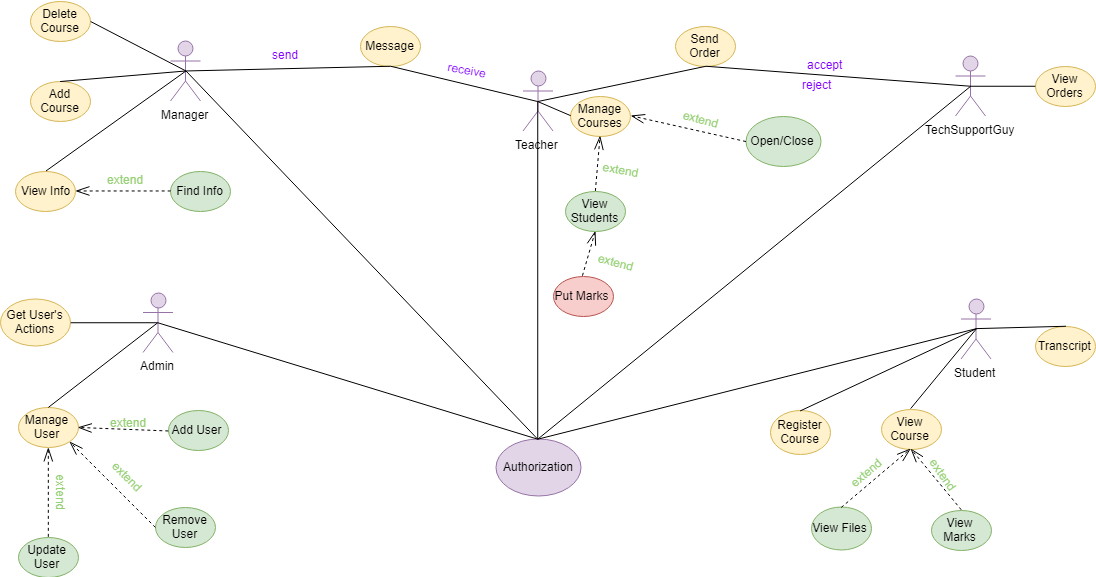

The diagram above was exported from draw.io. Its source (the exported page's mxGraphModel, read from the mxfile embedded in the PNG):
<mxGraphModel dx="1026" dy="626" grid="1" gridSize="10" guides="1" tooltips="1" connect="1" arrows="1" fold="1" page="1" pageScale="1" pageWidth="1169" pageHeight="827" background="#ffffff" math="0" shadow="0">
  <root>
    <mxCell id="0" />
    <mxCell id="1" parent="0" />
    <mxCell id="2" value="Manager&lt;br&gt;&lt;br&gt;" style="shape=umlActor;verticalLabelPosition=bottom;labelBackgroundColor=#ffffff;verticalAlign=top;html=1;outlineConnect=0;fillColor=#e1d5e7;strokeColor=#9673a6;" vertex="1" parent="1">
      <mxGeometry x="215" y="80.5" width="30" height="60" as="geometry" />
    </mxCell>
    <mxCell id="3" value="Teacher" style="shape=umlActor;verticalLabelPosition=bottom;labelBackgroundColor=#ffffff;verticalAlign=top;html=1;outlineConnect=0;fillColor=#e1d5e7;strokeColor=#9673a6;" vertex="1" parent="1">
      <mxGeometry x="567.5" y="110.5" width="30" height="60" as="geometry" />
    </mxCell>
    <mxCell id="4" value="TechSupportGuy&lt;br&gt;&lt;br&gt;" style="shape=umlActor;verticalLabelPosition=bottom;labelBackgroundColor=#ffffff;verticalAlign=top;html=1;outlineConnect=0;fillColor=#e1d5e7;strokeColor=#9673a6;" vertex="1" parent="1">
      <mxGeometry x="1000" y="95.5" width="30" height="60" as="geometry" />
    </mxCell>
    <mxCell id="7" value="Admin" style="shape=umlActor;verticalLabelPosition=bottom;labelBackgroundColor=#ffffff;verticalAlign=top;html=1;outlineConnect=0;fillColor=#e1d5e7;strokeColor=#9673a6;" vertex="1" parent="1">
      <mxGeometry x="187.5" y="332" width="30" height="60" as="geometry" />
    </mxCell>
    <mxCell id="8" value="Student" style="shape=umlActor;verticalLabelPosition=bottom;labelBackgroundColor=#ffffff;verticalAlign=top;html=1;outlineConnect=0;fillColor=#e1d5e7;strokeColor=#9673a6;" vertex="1" parent="1">
      <mxGeometry x="1005.5" y="338.5" width="30" height="60" as="geometry" />
    </mxCell>
    <mxCell id="9" value="Authorization&lt;br&gt;" style="ellipse;whiteSpace=wrap;html=1;fillColor=#e1d5e7;strokeColor=#9673a6;" vertex="1" parent="1">
      <mxGeometry x="540" y="478.5" width="85" height="57" as="geometry" />
    </mxCell>
    <mxCell id="10" value="Add Course" style="ellipse;whiteSpace=wrap;html=1;fillColor=#fff2cc;strokeColor=#d6b656;" vertex="1" parent="1">
      <mxGeometry x="75" y="120.5" width="60" height="40" as="geometry" />
    </mxCell>
    <mxCell id="11" value="Delete Course" style="ellipse;whiteSpace=wrap;html=1;fillColor=#fff2cc;strokeColor=#d6b656;" vertex="1" parent="1">
      <mxGeometry x="75" y="40.5" width="60" height="40" as="geometry" />
    </mxCell>
    <mxCell id="12" value="View Info" style="ellipse;whiteSpace=wrap;html=1;fillColor=#fff2cc;strokeColor=#d6b656;" vertex="1" parent="1">
      <mxGeometry x="60" y="210.5" width="60" height="40" as="geometry" />
    </mxCell>
    <mxCell id="13" value="Find Info" style="ellipse;whiteSpace=wrap;html=1;fillColor=#d5e8d4;strokeColor=#82b366;" vertex="1" parent="1">
      <mxGeometry x="215" y="210.5" width="60" height="40" as="geometry" />
    </mxCell>
    <mxCell id="14" value="Message" style="ellipse;whiteSpace=wrap;html=1;fillColor=#fff2cc;strokeColor=#d6b656;" vertex="1" parent="1">
      <mxGeometry x="405" y="65.5" width="60" height="40" as="geometry" />
    </mxCell>
    <mxCell id="15" value="" style="endArrow=none;html=1;entryX=0.5;entryY=0.5;entryPerimeter=0;exitX=0.5;exitY=0;" edge="1" parent="1" source="10" target="2">
      <mxGeometry width="50" height="50" relative="1" as="geometry">
        <mxPoint x="156" y="176.5" as="sourcePoint" />
        <mxPoint x="205" y="140.5" as="targetPoint" />
      </mxGeometry>
    </mxCell>
    <mxCell id="16" value="" style="endArrow=none;html=1;exitX=0.5;exitY=0;entryX=0.5;entryY=0.5;entryPerimeter=0;" edge="1" parent="1" source="12" target="2">
      <mxGeometry width="50" height="50" relative="1" as="geometry">
        <mxPoint x="175" y="220.5" as="sourcePoint" />
        <mxPoint x="225" y="170.5" as="targetPoint" />
      </mxGeometry>
    </mxCell>
    <mxCell id="20" value="" style="endArrow=none;html=1;exitX=0.5;exitY=0.5;exitPerimeter=0;entryX=1;entryY=0.5;" edge="1" parent="1" source="2" target="11">
      <mxGeometry width="50" height="50" relative="1" as="geometry">
        <mxPoint x="265" y="130.5" as="sourcePoint" />
        <mxPoint x="315" y="80.5" as="targetPoint" />
      </mxGeometry>
    </mxCell>
    <mxCell id="21" value="" style="endArrow=none;html=1;entryX=0.5;entryY=1;exitX=0.5;exitY=0.5;exitPerimeter=0;" edge="1" parent="1" source="2" target="14">
      <mxGeometry width="50" height="50" relative="1" as="geometry">
        <mxPoint x="345" y="125.5" as="sourcePoint" />
        <mxPoint x="465" y="80.5" as="targetPoint" />
      </mxGeometry>
    </mxCell>
    <mxCell id="22" value="" style="endArrow=none;html=1;exitX=0.5;exitY=1;entryX=0.5;entryY=0.5;entryPerimeter=0;" edge="1" parent="1" source="14" target="3">
      <mxGeometry width="50" height="50" relative="1" as="geometry">
        <mxPoint x="525" y="155.5" as="sourcePoint" />
        <mxPoint x="575" y="105.5" as="targetPoint" />
      </mxGeometry>
    </mxCell>
    <mxCell id="23" value="" style="endArrow=none;html=1;exitX=0.5;exitY=0.5;exitPerimeter=0;entryX=0.5;entryY=0;" edge="1" parent="1" source="2" target="9">
      <mxGeometry width="50" height="50" relative="1" as="geometry">
        <mxPoint x="500" y="295.5" as="sourcePoint" />
        <mxPoint x="550" y="245.5" as="targetPoint" />
      </mxGeometry>
    </mxCell>
    <mxCell id="24" value="" style="endArrow=none;html=1;exitX=0.5;exitY=0;entryX=0.5;entryY=0.5;entryPerimeter=0;" edge="1" parent="1" source="9" target="3">
      <mxGeometry width="50" height="50" relative="1" as="geometry">
        <mxPoint x="593.5" y="260.5" as="sourcePoint" />
        <mxPoint x="643.5" y="210.5" as="targetPoint" />
      </mxGeometry>
    </mxCell>
    <mxCell id="26" value="Send Order" style="ellipse;whiteSpace=wrap;html=1;fillColor=#fff2cc;strokeColor=#d6b656;" vertex="1" parent="1">
      <mxGeometry x="720" y="65.5" width="60" height="40" as="geometry" />
    </mxCell>
    <mxCell id="27" value="" style="endArrow=none;html=1;exitX=0.5;exitY=1;entryX=0.5;entryY=0.5;entryPerimeter=0;" edge="1" parent="1" source="26" target="4">
      <mxGeometry width="50" height="50" relative="1" as="geometry">
        <mxPoint x="765" y="195.5" as="sourcePoint" />
        <mxPoint x="815" y="145.5" as="targetPoint" />
      </mxGeometry>
    </mxCell>
    <mxCell id="28" value="" style="endArrow=none;html=1;exitX=0.5;exitY=0.5;exitPerimeter=0;entryX=0.5;entryY=1;" edge="1" parent="1" source="3" target="26">
      <mxGeometry width="50" height="50" relative="1" as="geometry">
        <mxPoint x="645" y="155.5" as="sourcePoint" />
        <mxPoint x="695" y="105.5" as="targetPoint" />
      </mxGeometry>
    </mxCell>
    <mxCell id="29" value="View Orders" style="ellipse;whiteSpace=wrap;html=1;fillColor=#fff2cc;strokeColor=#d6b656;" vertex="1" parent="1">
      <mxGeometry x="1080" y="105.5" width="60" height="40" as="geometry" />
    </mxCell>
    <mxCell id="31" value="Manage Courses" style="ellipse;whiteSpace=wrap;html=1;fillColor=#fff2cc;strokeColor=#d6b656;" vertex="1" parent="1">
      <mxGeometry x="615" y="135.5" width="60" height="40" as="geometry" />
    </mxCell>
    <mxCell id="32" value="Open/Close" style="ellipse;whiteSpace=wrap;html=1;fillColor=#d5e8d4;strokeColor=#82b366;" vertex="1" parent="1">
      <mxGeometry x="790" y="155.5" width="75" height="50" as="geometry" />
    </mxCell>
    <mxCell id="33" value="View Students" style="ellipse;whiteSpace=wrap;html=1;fillColor=#d5e8d4;strokeColor=#82b366;" vertex="1" parent="1">
      <mxGeometry x="610" y="230.5" width="60" height="40" as="geometry" />
    </mxCell>
    <mxCell id="34" value="Put Marks" style="ellipse;whiteSpace=wrap;html=1;fillColor=#f8cecc;strokeColor=#b85450;" vertex="1" parent="1">
      <mxGeometry x="597.5" y="315.5" width="60" height="40" as="geometry" />
    </mxCell>
    <mxCell id="37" value="" style="endArrow=none;html=1;entryX=0.5;entryY=0.5;entryPerimeter=0;exitX=0;exitY=0.5;" edge="1" parent="1" source="31" target="3">
      <mxGeometry width="50" height="50" relative="1" as="geometry">
        <mxPoint x="215" y="575.5" as="sourcePoint" />
        <mxPoint x="255" y="495.5" as="targetPoint" />
      </mxGeometry>
    </mxCell>
    <mxCell id="43" value="" style="endArrow=none;html=1;exitX=0.5;exitY=0.5;exitPerimeter=0;entryX=0;entryY=0.5;" edge="1" parent="1" source="4" target="29">
      <mxGeometry width="50" height="50" relative="1" as="geometry">
        <mxPoint x="980" y="120.5" as="sourcePoint" />
        <mxPoint x="1030" y="70.5" as="targetPoint" />
      </mxGeometry>
    </mxCell>
    <mxCell id="44" value="" style="endArrow=none;html=1;exitX=0.5;exitY=0;entryX=0.5;entryY=0.5;entryPerimeter=0;" edge="1" parent="1" source="9" target="4">
      <mxGeometry width="50" height="50" relative="1" as="geometry">
        <mxPoint x="745" y="285.5" as="sourcePoint" />
        <mxPoint x="795" y="235.5" as="targetPoint" />
      </mxGeometry>
    </mxCell>
    <mxCell id="51" value="" style="endArrow=openThin;dashed=1;endFill=0;endSize=12;html=1;entryX=1;entryY=0.5;exitX=0;exitY=0.5;" edge="1" parent="1" source="32" target="31">
      <mxGeometry width="160" relative="1" as="geometry">
        <mxPoint x="215" y="525.5" as="sourcePoint" />
        <mxPoint x="375" y="525.5" as="targetPoint" />
      </mxGeometry>
    </mxCell>
    <mxCell id="53" value="extend" style="text;html=1;resizable=0;points=[];autosize=1;align=left;verticalAlign=top;spacingTop=-4;rotation=15;fontColor=#97D077;" vertex="1" parent="1">
      <mxGeometry x="725" y="150.5" width="50" height="20" as="geometry" />
    </mxCell>
    <mxCell id="57" value="" style="endArrow=openThin;dashed=1;endFill=0;endSize=12;html=1;entryX=0.5;entryY=1;exitX=0.5;exitY=0;" edge="1" parent="1" source="33" target="31">
      <mxGeometry width="160" relative="1" as="geometry">
        <mxPoint x="775" y="315.5" as="sourcePoint" />
        <mxPoint x="695" y="295.5" as="targetPoint" />
      </mxGeometry>
    </mxCell>
    <mxCell id="59" value="extend" style="text;html=1;resizable=0;points=[];autosize=1;align=left;verticalAlign=top;spacingTop=-4;rotation=10;fontColor=#97D077;" vertex="1" parent="1">
      <mxGeometry x="645" y="200.5" width="50" height="20" as="geometry" />
    </mxCell>
    <mxCell id="60" value="extend" style="text;html=1;resizable=0;points=[];autosize=1;align=left;verticalAlign=top;spacingTop=-4;rotation=15;fontColor=#97D077;" vertex="1" parent="1">
      <mxGeometry x="640" y="294" width="50" height="20" as="geometry" />
    </mxCell>
    <mxCell id="61" value="" style="endArrow=openThin;dashed=1;endFill=0;endSize=12;html=1;entryX=0.5;entryY=1;exitX=0.5;exitY=0;" edge="1" parent="1" source="34" target="33">
      <mxGeometry width="160" relative="1" as="geometry">
        <mxPoint x="765" y="185.5" as="sourcePoint" />
        <mxPoint x="685" y="165.5" as="targetPoint" />
      </mxGeometry>
    </mxCell>
    <mxCell id="63" value="Add User" style="ellipse;whiteSpace=wrap;html=1;fillColor=#d5e8d4;strokeColor=#82b366;" vertex="1" parent="1">
      <mxGeometry x="212.5" y="450" width="60" height="40" as="geometry" />
    </mxCell>
    <mxCell id="64" value="Remove User" style="ellipse;whiteSpace=wrap;html=1;fillColor=#d5e8d4;strokeColor=#82b366;" vertex="1" parent="1">
      <mxGeometry x="200" y="546.5" width="60" height="40" as="geometry" />
    </mxCell>
    <mxCell id="65" value="Update User" style="ellipse;whiteSpace=wrap;html=1;fillColor=#d5e8d4;strokeColor=#82b366;" vertex="1" parent="1">
      <mxGeometry x="62.5" y="576.5" width="60" height="40" as="geometry" />
    </mxCell>
    <mxCell id="66" value="Manage User" style="ellipse;whiteSpace=wrap;html=1;fillColor=#fff2cc;strokeColor=#d6b656;" vertex="1" parent="1">
      <mxGeometry x="62.5" y="447" width="60" height="40" as="geometry" />
    </mxCell>
    <mxCell id="67" value="Get User's Actions" style="ellipse;whiteSpace=wrap;html=1;fillColor=#fff2cc;strokeColor=#d6b656;" vertex="1" parent="1">
      <mxGeometry x="45" y="338.5" width="70" height="47" as="geometry" />
    </mxCell>
    <mxCell id="68" value="" style="endArrow=none;html=1;entryX=0.5;entryY=0;exitX=0.5;exitY=0.5;exitPerimeter=0;" edge="1" parent="1" source="7" target="9">
      <mxGeometry width="50" height="50" relative="1" as="geometry">
        <mxPoint x="215" y="575.5" as="sourcePoint" />
        <mxPoint x="265" y="525.5" as="targetPoint" />
      </mxGeometry>
    </mxCell>
    <mxCell id="69" value="" style="endArrow=none;html=1;entryX=0.5;entryY=0;exitX=0.5;exitY=0.5;exitPerimeter=0;" edge="1" parent="1" source="7" target="66">
      <mxGeometry width="50" height="50" relative="1" as="geometry">
        <mxPoint x="77.5" y="643.5" as="sourcePoint" />
        <mxPoint x="107.08823529411757" y="443.17647058823536" as="targetPoint" />
      </mxGeometry>
    </mxCell>
    <mxCell id="70" value="" style="endArrow=none;html=1;entryX=0.5;entryY=0.5;entryPerimeter=0;exitX=1;exitY=0.5;" edge="1" parent="1" source="67" target="7">
      <mxGeometry width="50" height="50" relative="1" as="geometry">
        <mxPoint x="77.5" y="643.5" as="sourcePoint" />
        <mxPoint x="127.5" y="593.5" as="targetPoint" />
      </mxGeometry>
    </mxCell>
    <mxCell id="72" value="" style="endArrow=openThin;dashed=1;endFill=0;endSize=12;html=1;entryX=1;entryY=0.5;exitX=0;exitY=0.5;" edge="1" parent="1" source="63" target="66">
      <mxGeometry width="160" relative="1" as="geometry">
        <mxPoint x="627.5" y="253.5" as="sourcePoint" />
        <mxPoint x="137.67647058823536" y="463.17647058823536" as="targetPoint" />
      </mxGeometry>
    </mxCell>
    <mxCell id="74" value="" style="endArrow=openThin;dashed=1;endFill=0;endSize=12;html=1;entryX=0.5;entryY=1;exitX=0.5;exitY=0;" edge="1" parent="1" source="65" target="66">
      <mxGeometry width="160" relative="1" as="geometry">
        <mxPoint x="89.58823529411757" y="576.6176470588236" as="sourcePoint" />
        <mxPoint x="89.58823529411757" y="503.67647058823536" as="targetPoint" />
      </mxGeometry>
    </mxCell>
    <mxCell id="76" value="" style="endArrow=openThin;dashed=1;endFill=0;endSize=12;html=1;entryX=1;entryY=1;exitX=0;exitY=0.5;" edge="1" parent="1" source="64" target="66">
      <mxGeometry width="160" relative="1" as="geometry">
        <mxPoint x="647.5" y="273.5" as="sourcePoint" />
        <mxPoint x="128.26470588235293" y="477.2941176470588" as="targetPoint" />
      </mxGeometry>
    </mxCell>
    <mxCell id="78" value="extend" style="text;html=1;resizable=0;points=[];autosize=1;align=left;verticalAlign=top;spacingTop=-4;fontColor=#97D077;" vertex="1" parent="1">
      <mxGeometry x="152.5" y="452.5" width="50" height="20" as="geometry" />
    </mxCell>
    <mxCell id="79" value="extend" style="text;html=1;resizable=0;points=[];autosize=1;align=left;verticalAlign=top;spacingTop=-4;rotation=45;fontColor=#97D077;" vertex="1" parent="1">
      <mxGeometry x="150" y="510" width="50" height="20" as="geometry" />
    </mxCell>
    <mxCell id="80" value="extend" style="text;html=1;resizable=0;points=[];autosize=1;align=left;verticalAlign=top;spacingTop=-4;rotation=90;fontColor=#97D077;" vertex="1" parent="1">
      <mxGeometry x="80" y="526.5" width="50" height="20" as="geometry" />
    </mxCell>
    <mxCell id="82" value="Register Course" style="ellipse;whiteSpace=wrap;html=1;fillColor=#fff2cc;strokeColor=#d6b656;" vertex="1" parent="1">
      <mxGeometry x="815" y="450" width="60" height="44" as="geometry" />
    </mxCell>
    <mxCell id="83" value="Transcript" style="ellipse;whiteSpace=wrap;html=1;fillColor=#fff2cc;strokeColor=#d6b656;" vertex="1" parent="1">
      <mxGeometry x="1080" y="365.5" width="60" height="40" as="geometry" />
    </mxCell>
    <mxCell id="84" value="View Course" style="ellipse;whiteSpace=wrap;html=1;fillColor=#fff2cc;strokeColor=#d6b656;" vertex="1" parent="1">
      <mxGeometry x="925.5" y="448.5" width="60" height="40" as="geometry" />
    </mxCell>
    <mxCell id="85" value="" style="endArrow=none;html=1;entryX=0.5;entryY=0;exitX=0.5;exitY=0.5;exitPerimeter=0;" edge="1" parent="1" source="8" target="9">
      <mxGeometry width="50" height="50" relative="1" as="geometry">
        <mxPoint x="215" y="595.5" as="sourcePoint" />
        <mxPoint x="265" y="545.5" as="targetPoint" />
      </mxGeometry>
    </mxCell>
    <mxCell id="87" value="View Files" style="ellipse;whiteSpace=wrap;html=1;fillColor=#d5e8d4;strokeColor=#82b366;" vertex="1" parent="1">
      <mxGeometry x="855.5" y="546.5" width="60" height="43" as="geometry" />
    </mxCell>
    <mxCell id="88" value="View Marks" style="ellipse;whiteSpace=wrap;html=1;fillColor=#d5e8d4;strokeColor=#82b366;" vertex="1" parent="1">
      <mxGeometry x="975.5" y="549.5" width="60" height="40" as="geometry" />
    </mxCell>
    <mxCell id="89" value="" style="endArrow=none;html=1;entryX=0.5;entryY=0.5;entryPerimeter=0;exitX=0.5;exitY=0;" edge="1" parent="1" source="82" target="8">
      <mxGeometry width="50" height="50" relative="1" as="geometry">
        <mxPoint x="875.0882352941178" y="444.97058823529414" as="sourcePoint" />
        <mxPoint x="355.5" y="620" as="targetPoint" />
      </mxGeometry>
    </mxCell>
    <mxCell id="90" value="" style="endArrow=none;html=1;entryX=0.5;entryY=0.5;entryPerimeter=0;exitX=0.5;exitY=0;" edge="1" parent="1" source="84" target="8">
      <mxGeometry width="50" height="50" relative="1" as="geometry">
        <mxPoint x="305.5" y="670" as="sourcePoint" />
        <mxPoint x="355.5" y="620" as="targetPoint" />
      </mxGeometry>
    </mxCell>
    <mxCell id="91" value="" style="endArrow=none;html=1;entryX=0.5;entryY=0.5;entryPerimeter=0;exitX=0.5;exitY=0;" edge="1" parent="1" source="83" target="8">
      <mxGeometry width="50" height="50" relative="1" as="geometry">
        <mxPoint x="305.5" y="670" as="sourcePoint" />
        <mxPoint x="355.5" y="620" as="targetPoint" />
      </mxGeometry>
    </mxCell>
    <mxCell id="92" value="" style="endArrow=openThin;dashed=1;endFill=0;endSize=12;html=1;entryX=1;entryY=0.5;exitX=0;exitY=0.5;" edge="1" parent="1" source="13" target="12">
      <mxGeometry width="160" relative="1" as="geometry">
        <mxPoint x="655" y="175.5" as="sourcePoint" />
        <mxPoint x="575" y="150.5" as="targetPoint" />
      </mxGeometry>
    </mxCell>
    <mxCell id="94" value="extend" style="text;html=1;resizable=0;points=[];autosize=1;align=left;verticalAlign=top;spacingTop=-4;rotation=0;fontColor=#97D077;" vertex="1" parent="1">
      <mxGeometry x="150" y="210.5" width="50" height="20" as="geometry" />
    </mxCell>
    <mxCell id="95" value="send" style="text;html=1;resizable=0;points=[];autosize=1;align=left;verticalAlign=top;spacingTop=-4;rotation=0;fontColor=#7F00FF;" vertex="1" parent="1">
      <mxGeometry x="315" y="85.5" width="40" height="20" as="geometry" />
    </mxCell>
    <mxCell id="96" value="receive" style="text;html=1;resizable=0;points=[];autosize=1;align=left;verticalAlign=top;spacingTop=-4;rotation=10;fontColor=#7F00FF;" vertex="1" parent="1">
      <mxGeometry x="490" y="100.5" width="50" height="20" as="geometry" />
    </mxCell>
    <mxCell id="97" value="accept&lt;br&gt;" style="text;html=1;resizable=0;points=[];autosize=1;align=left;verticalAlign=top;spacingTop=-4;rotation=0;fontColor=#7F00FF;" vertex="1" parent="1">
      <mxGeometry x="850" y="95.5" width="50" height="20" as="geometry" />
    </mxCell>
    <mxCell id="98" value="reject" style="text;html=1;resizable=0;points=[];autosize=1;align=left;verticalAlign=top;spacingTop=-4;rotation=0;fontColor=#7F00FF;" vertex="1" parent="1">
      <mxGeometry x="845" y="115.5" width="40" height="20" as="geometry" />
    </mxCell>
    <mxCell id="99" value="" style="endArrow=openThin;dashed=1;endFill=0;endSize=12;html=1;entryX=0.5;entryY=1;exitX=0.5;exitY=0;" edge="1" parent="1" source="87" target="84">
      <mxGeometry width="160" relative="1" as="geometry">
        <mxPoint x="895.0882352941178" y="541.4411764705883" as="sourcePoint" />
        <mxPoint x="775.5" y="240" as="targetPoint" />
      </mxGeometry>
    </mxCell>
    <mxCell id="101" value="" style="endArrow=openThin;dashed=1;endFill=0;endSize=12;html=1;entryX=0.5;entryY=1;exitX=0.5;exitY=0;" edge="1" parent="1" source="88" target="84">
      <mxGeometry width="160" relative="1" as="geometry">
        <mxPoint x="865.5" y="275" as="sourcePoint" />
        <mxPoint x="785.5" y="250" as="targetPoint" />
      </mxGeometry>
    </mxCell>
    <mxCell id="103" value="extend" style="text;html=1;resizable=0;points=[];autosize=1;align=left;verticalAlign=top;spacingTop=-4;rotation=55;fontColor=#97D077;" vertex="1" parent="1">
      <mxGeometry x="965.5" y="508.5" width="50" height="20" as="geometry" />
    </mxCell>
    <mxCell id="107" value="extend" style="text;html=1;resizable=0;points=[];autosize=1;align=left;verticalAlign=top;spacingTop=-4;rotation=-40;fontColor=#97D077;" vertex="1" parent="1">
      <mxGeometry x="890.5" y="500" width="50" height="20" as="geometry" />
    </mxCell>
  </root>
</mxGraphModel>